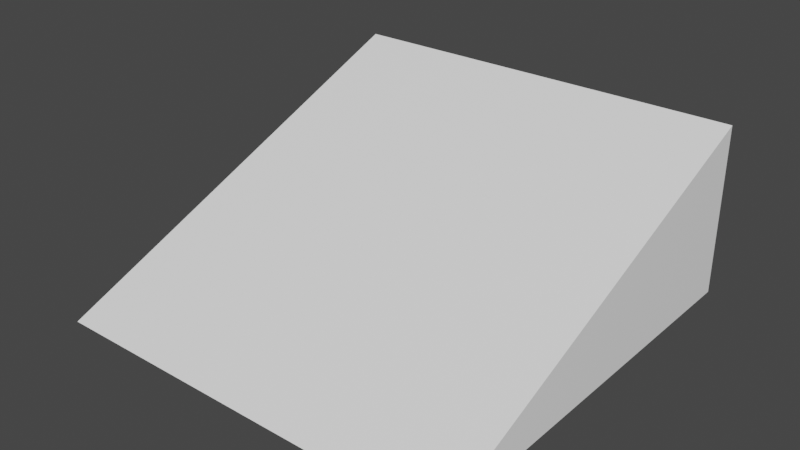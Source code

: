 # Source: RoofSideH2.blend  (saved by Blender 2.82.7; exported with 4.5.12 LTS)
import bpy
from mathutils import Matrix  # noqa: F401  (used for matrix-valued properties, if any)

bpy.ops.wm.read_factory_settings(use_empty=True)
scene = bpy.context.scene
scene.name = 'Scene'

# ---- materials (node trees are filled in below, after node groups)
mat_top = bpy.data.materials.new('Top')
mat_top.alpha_threshold = 0.0
mat_top.use_transparent_shadow = False
mat_top.line_color = (0.0, 0.0, 0.0, 1.0)
mat_bottom = bpy.data.materials.new('Bottom')
mat_bottom.use_transparent_shadow = False

# ---- material node trees
mat_top.use_nodes = True; mat_top.node_tree.nodes.clear()
_N = mat_top.node_tree.nodes; _L = mat_top.node_tree.links
n0 = _N.new('ShaderNodeOutputMaterial'); n0.name = 'Material Output'; n0.location = (300, 300)
n1 = _N.new('ShaderNodeBsdfPrincipled'); n1.name = 'Principled BSDF'; n1.location = (10, 300)
n1.distribution = 'GGX'
n1.subsurface_method = 'BURLEY'
n1.inputs[0].default_value = (1.0, 1.0, 1.0, 1.0)
n1.inputs[2].default_value = 0.4
n1.inputs[3].default_value = 1.45
n1.inputs[27].default_value = (0.0, 0.0, 0.0, 1.0)
n1.inputs[28].default_value = 1.0
_L.new(n1.outputs[0], n0.inputs[0])
n0.is_active_output = True
mat_bottom.use_nodes = True; mat_bottom.node_tree.nodes.clear()
_N = mat_bottom.node_tree.nodes; _L = mat_bottom.node_tree.links
n0 = _N.new('ShaderNodeOutputMaterial'); n0.name = 'Material Output'; n0.location = (300, 300)
n1 = _N.new('ShaderNodeBsdfPrincipled'); n1.name = 'Principled BSDF'; n1.location = (10, 300)
n1.distribution = 'GGX'
n1.subsurface_method = 'BURLEY'
n1.inputs[0].default_value = (1.0, 1.0, 1.0, 1.0)
n1.inputs[3].default_value = 1.45
n1.inputs[27].default_value = (0.0, 0.0, 0.0, 1.0)
n1.inputs[28].default_value = 1.0
_L.new(n1.outputs[0], n0.inputs[0])
n0.is_active_output = True

# ---- world
world_world = bpy.data.worlds.new('World'); scene.world = world_world
world_world.use_nodes = True; world_world.node_tree.nodes.clear()
_N = world_world.node_tree.nodes; _L = world_world.node_tree.links
n0 = _N.new('ShaderNodeOutputWorld'); n0.name = 'World Output'; n0.location = (300, 300)
n1 = _N.new('ShaderNodeBackground'); n1.name = 'Background'; n1.location = (10, 300)
n1.inputs[0].default_value = (0.05088, 0.05088, 0.05088, 1.0)
_L.new(n1.outputs[0], n0.inputs[0])
n0.is_active_output = True
world_world.color = (0.05088, 0.05088, 0.05088)
world_world.use_sun_shadow = False
world_world.sun_shadow_jitter_overblur = 0.0

# ---- meshes
me_roof = bpy.data.meshes.new('Roof')
me_roof.from_pydata([(0.5, 0.5, 0.4), (0.5, 0.5, 0.0), (0.5, -0.5, 0.0), (-0.5, 0.5, 0.4), (-0.5, 0.5, 0.0), (-0.5, -0.5, 0.0), (-0.5, 0.5, 0.4), (0.5, 0.5, 0.4), (0.5, 0.5, 0.0), (0.5, 0.5, 0.4), (-0.5, -0.5, 0.0), (0.5, -0.5, 0.0), (0.5, -0.5, 0.0), (0.5, 0.5, 0.0), (-0.5, 0.5, 0.0), (-0.5, -0.5, 0.0), (-0.5, 0.5, 0.4), (-0.5, 0.5, 0.0), (0.5, 0.0, 0.0), (-0.5, 0.0, 0.0), (0.5, 0.0, 0.0), (-0.5, 0.0, 0.0)], [], [(0, 3, 5, 11), (10, 6, 14), (21, 20, 12, 15), (13, 7, 2), (17, 16, 9, 1), (4, 8, 18, 19)])
me_roof.polygons.foreach_set('material_index', [0, 0, 1, 0, 1, 1])
_uv = me_roof.uv_layers.new(name='UVMap')
_uv.uv.foreach_set('vector', [0.9844, 0.6596, 0.5, 1.0, 0.01562, 0.3404, 0.5, 0.0, 0.5312, 0.02128, 1.0, 0.6596, 1.0, 0.3404, 1.0, 0.9688, 0.5, 0.4375, 0.5, 0.0, 1.0, 0.5, 1.0, 0.3404, 1.0, 0.6596, 0.5312, 0.02128, 1.0, 0.5, 1.0, 0.9688, 0.5, 0.4375, 0.5, 0.0, 1.0, 0.9688, 0.5, 0.4375, 0.5, 0.0, 1.0, 0.5])
me_roof.materials.append(mat_top)
me_roof.materials.append(mat_bottom)
me_roof.use_remesh_preserve_volume = False
me_roof.use_remesh_preserve_attributes = False
me_roof.use_mirror_vertex_groups = False
me_roof.update()

# ---- objects
ob_roof = bpy.data.objects.new('Roof', me_roof)

# ---- transforms, parenting, visibility, modifiers, constraints
ob_roof.location = (0.0, 0.0, 0.0)
ob_roof.scale = (1.0, 1.0, 1.021)
ob_roof.lock_rotations_4d = False
ob_roof.empty_display_type = 'ARROWS'
ob_roof.lineart.crease_threshold = 0.0

# ---- collection membership
scene.collection.objects.link(ob_roof)

# ---- scene / render settings (as saved in the file)
scene.frame_start = 1; scene.frame_end = 250; scene.frame_set(1)
scene.render.engine = 'BLENDER_EEVEE_NEXT'
scene.cycles.use_denoising = False
scene.cycles.samples = 128
scene.cycles.sampling_pattern = 'TABULATED_SOBOL'
scene.cycles.use_adaptive_sampling = False
scene.cycles.use_light_tree = False
scene.view_settings.view_transform = 'Filmic'
bpy.context.view_layer.update()

# ---- added for rendering (the .blend has no active camera and no usable light): camera, sun
cam_auto = bpy.data.cameras.new('AutoCamera')
cam_auto.lens = 50.0
cam_auto.sensor_width = 36.0
cam_auto.clip_end = 1000.0
ob_auto_camera = bpy.data.objects.new('AutoCamera', cam_auto)
scene.collection.objects.link(ob_auto_camera)
ob_auto_camera.location = (1.36193, -1.63432, 1.29375)
ob_auto_camera.rotation_euler = (1.09748, -7.21219e-08, 0.694738)
scene.camera = ob_auto_camera
light_auto_sun = bpy.data.lights.new('AutoSun', 'SUN')
light_auto_sun.energy = 3.0
light_auto_sun.angle = 0.0523599
ob_auto_sun = bpy.data.objects.new('AutoSun', light_auto_sun)
scene.collection.objects.link(ob_auto_sun)
ob_auto_sun.rotation_euler = (0.872665, 0.174533, 0.523599)
bpy.context.view_layer.update()

